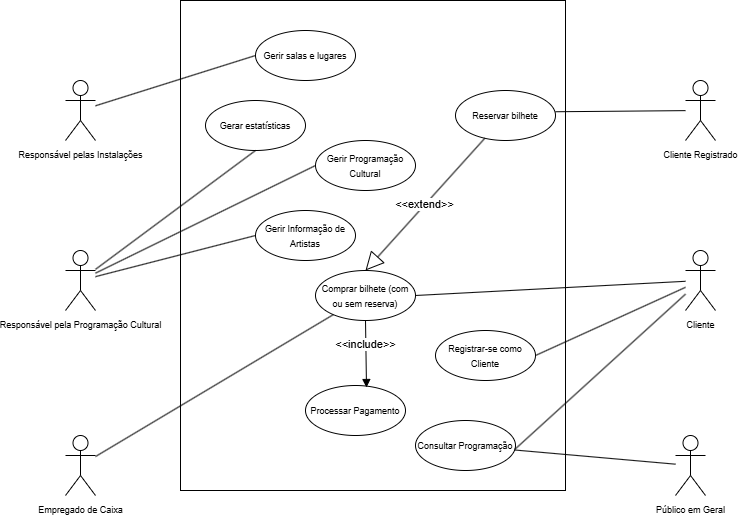

The diagram above was exported from draw.io. Its source (the exported page's mxGraphModel, read from the mxfile embedded in the PNG):
<mxGraphModel dx="1235" dy="655" grid="1" gridSize="10" guides="1" tooltips="1" connect="1" arrows="1" fold="1" page="1" pageScale="1" pageWidth="827" pageHeight="1169" math="0" shadow="0">
  <root>
    <mxCell id="0" />
    <mxCell id="1" parent="0" />
    <mxCell id="YUOPgu6Md7_W6z_w9OZE-45" value="" style="rounded=0;whiteSpace=wrap;html=1;direction=south;" vertex="1" parent="1">
      <mxGeometry x="215" y="10" width="385" height="490" as="geometry" />
    </mxCell>
    <mxCell id="YUOPgu6Md7_W6z_w9OZE-1" value="&lt;font style=&quot;font-size: 9px;&quot;&gt;Responsável pelas Instalações&lt;/font&gt;" style="shape=umlActor;verticalLabelPosition=bottom;verticalAlign=top;html=1;outlineConnect=0;" vertex="1" parent="1">
      <mxGeometry x="100" y="90" width="30" height="60" as="geometry" />
    </mxCell>
    <mxCell id="YUOPgu6Md7_W6z_w9OZE-3" value="&lt;font style=&quot;font-size: 9px;&quot;&gt;Responsável pela Programação Cultural&lt;/font&gt;" style="shape=umlActor;verticalLabelPosition=bottom;verticalAlign=top;html=1;outlineConnect=0;" vertex="1" parent="1">
      <mxGeometry x="100" y="260" width="30" height="60" as="geometry" />
    </mxCell>
    <mxCell id="YUOPgu6Md7_W6z_w9OZE-4" value="&lt;font style=&quot;font-size: 9px;&quot;&gt;Cliente&lt;/font&gt;" style="shape=umlActor;verticalLabelPosition=bottom;verticalAlign=top;html=1;outlineConnect=0;" vertex="1" parent="1">
      <mxGeometry x="720" y="260" width="30" height="60" as="geometry" />
    </mxCell>
    <mxCell id="YUOPgu6Md7_W6z_w9OZE-7" value="&lt;font style=&quot;font-size: 9px;&quot;&gt;Empregado de Caixa&lt;/font&gt;" style="shape=umlActor;verticalLabelPosition=bottom;verticalAlign=top;html=1;outlineConnect=0;" vertex="1" parent="1">
      <mxGeometry x="100" y="445" width="30" height="60" as="geometry" />
    </mxCell>
    <mxCell id="YUOPgu6Md7_W6z_w9OZE-8" value="&lt;font style=&quot;font-size: 9px;&quot;&gt;Público em Geral&lt;/font&gt;" style="shape=umlActor;verticalLabelPosition=bottom;verticalAlign=top;html=1;outlineConnect=0;" vertex="1" parent="1">
      <mxGeometry x="710" y="445" width="30" height="60" as="geometry" />
    </mxCell>
    <mxCell id="YUOPgu6Md7_W6z_w9OZE-10" value="&lt;font style=&quot;font-size: 9px;&quot;&gt;Gerir salas e lugares&lt;/font&gt;" style="ellipse;whiteSpace=wrap;html=1;" vertex="1" parent="1">
      <mxGeometry x="290" y="40" width="100" height="50" as="geometry" />
    </mxCell>
    <mxCell id="YUOPgu6Md7_W6z_w9OZE-11" value="&lt;font style=&quot;font-size: 9px;&quot;&gt;Gerir Programação Cultural&lt;/font&gt;" style="ellipse;whiteSpace=wrap;html=1;" vertex="1" parent="1">
      <mxGeometry x="350" y="150" width="100" height="50" as="geometry" />
    </mxCell>
    <mxCell id="YUOPgu6Md7_W6z_w9OZE-12" value="&lt;font style=&quot;font-size: 9px;&quot;&gt;Gerir Informação de Artistas&lt;/font&gt;" style="ellipse;whiteSpace=wrap;html=1;" vertex="1" parent="1">
      <mxGeometry x="290" y="220" width="100" height="50" as="geometry" />
    </mxCell>
    <mxCell id="YUOPgu6Md7_W6z_w9OZE-13" value="&lt;font style=&quot;font-size: 9px;&quot;&gt;Consultar Programação&lt;/font&gt;" style="ellipse;whiteSpace=wrap;html=1;" vertex="1" parent="1">
      <mxGeometry x="450" y="430" width="100" height="50" as="geometry" />
    </mxCell>
    <mxCell id="YUOPgu6Md7_W6z_w9OZE-14" value="&lt;font style=&quot;font-size: 9px;&quot;&gt;Registrar-se como Cliente&lt;/font&gt;" style="ellipse;whiteSpace=wrap;html=1;" vertex="1" parent="1">
      <mxGeometry x="470" y="340" width="100" height="50" as="geometry" />
    </mxCell>
    <mxCell id="YUOPgu6Md7_W6z_w9OZE-15" value="&lt;font style=&quot;font-size: 9px;&quot;&gt;Reservar bilhete&lt;/font&gt;" style="ellipse;whiteSpace=wrap;html=1;" vertex="1" parent="1">
      <mxGeometry x="490" y="100" width="100" height="50" as="geometry" />
    </mxCell>
    <mxCell id="YUOPgu6Md7_W6z_w9OZE-16" value="&lt;font style=&quot;font-size: 9px;&quot;&gt;Comprar bilhete (com ou sem reserva)&lt;/font&gt;" style="ellipse;whiteSpace=wrap;html=1;" vertex="1" parent="1">
      <mxGeometry x="350" y="280" width="100" height="50" as="geometry" />
    </mxCell>
    <mxCell id="YUOPgu6Md7_W6z_w9OZE-17" value="&lt;font style=&quot;font-size: 9px;&quot;&gt;Gerar estatísticas&lt;/font&gt;" style="ellipse;whiteSpace=wrap;html=1;" vertex="1" parent="1">
      <mxGeometry x="240" y="110" width="100" height="50" as="geometry" />
    </mxCell>
    <mxCell id="YUOPgu6Md7_W6z_w9OZE-18" value="" style="endArrow=none;html=1;rounded=0;entryX=0;entryY=0.5;entryDx=0;entryDy=0;" edge="1" parent="1" source="YUOPgu6Md7_W6z_w9OZE-1" target="YUOPgu6Md7_W6z_w9OZE-10">
      <mxGeometry width="50" height="50" relative="1" as="geometry">
        <mxPoint x="140" y="120" as="sourcePoint" />
        <mxPoint x="360" y="260" as="targetPoint" />
      </mxGeometry>
    </mxCell>
    <mxCell id="YUOPgu6Md7_W6z_w9OZE-20" value="" style="endArrow=none;html=1;rounded=0;exitX=0;exitY=0.5;exitDx=0;exitDy=0;" edge="1" parent="1" source="YUOPgu6Md7_W6z_w9OZE-11" target="YUOPgu6Md7_W6z_w9OZE-3">
      <mxGeometry width="50" height="50" relative="1" as="geometry">
        <mxPoint x="290" y="400" as="sourcePoint" />
        <mxPoint x="340" y="350" as="targetPoint" />
      </mxGeometry>
    </mxCell>
    <mxCell id="YUOPgu6Md7_W6z_w9OZE-21" value="" style="endArrow=none;html=1;rounded=0;exitX=0;exitY=0.5;exitDx=0;exitDy=0;" edge="1" parent="1" source="YUOPgu6Md7_W6z_w9OZE-12" target="YUOPgu6Md7_W6z_w9OZE-3">
      <mxGeometry width="50" height="50" relative="1" as="geometry">
        <mxPoint x="420" y="260" as="sourcePoint" />
        <mxPoint x="470" y="210" as="targetPoint" />
      </mxGeometry>
    </mxCell>
    <mxCell id="YUOPgu6Md7_W6z_w9OZE-23" value="" style="endArrow=none;html=1;rounded=0;entryX=0.992;entryY=0.59;entryDx=0;entryDy=0;entryPerimeter=0;" edge="1" parent="1" source="YUOPgu6Md7_W6z_w9OZE-8" target="YUOPgu6Md7_W6z_w9OZE-13">
      <mxGeometry width="50" height="50" relative="1" as="geometry">
        <mxPoint x="420" y="360" as="sourcePoint" />
        <mxPoint x="490" y="390" as="targetPoint" />
      </mxGeometry>
    </mxCell>
    <mxCell id="YUOPgu6Md7_W6z_w9OZE-27" value="" style="endArrow=none;html=1;rounded=0;exitX=1;exitY=0.5;exitDx=0;exitDy=0;" edge="1" parent="1" source="YUOPgu6Md7_W6z_w9OZE-14" target="YUOPgu6Md7_W6z_w9OZE-4">
      <mxGeometry width="50" height="50" relative="1" as="geometry">
        <mxPoint x="590" y="370" as="sourcePoint" />
        <mxPoint x="640" y="320" as="targetPoint" />
      </mxGeometry>
    </mxCell>
    <mxCell id="YUOPgu6Md7_W6z_w9OZE-28" value="&lt;font style=&quot;font-size: 9px;&quot;&gt;Cliente Registrado&lt;/font&gt;" style="shape=umlActor;verticalLabelPosition=bottom;verticalAlign=top;html=1;outlineConnect=0;" vertex="1" parent="1">
      <mxGeometry x="720" y="90" width="30" height="60" as="geometry" />
    </mxCell>
    <mxCell id="YUOPgu6Md7_W6z_w9OZE-30" value="" style="endArrow=none;html=1;rounded=0;entryX=1;entryY=0.425;entryDx=0;entryDy=0;entryPerimeter=0;" edge="1" parent="1" source="YUOPgu6Md7_W6z_w9OZE-28" target="YUOPgu6Md7_W6z_w9OZE-15">
      <mxGeometry width="50" height="50" relative="1" as="geometry">
        <mxPoint x="140" y="540" as="sourcePoint" />
        <mxPoint x="410" y="440" as="targetPoint" />
      </mxGeometry>
    </mxCell>
    <mxCell id="YUOPgu6Md7_W6z_w9OZE-32" value="" style="endArrow=none;html=1;rounded=0;exitX=1;exitY=0.5;exitDx=0;exitDy=0;" edge="1" parent="1" source="YUOPgu6Md7_W6z_w9OZE-16" target="YUOPgu6Md7_W6z_w9OZE-4">
      <mxGeometry width="50" height="50" relative="1" as="geometry">
        <mxPoint x="500" y="340" as="sourcePoint" />
        <mxPoint x="670" y="300" as="targetPoint" />
      </mxGeometry>
    </mxCell>
    <mxCell id="YUOPgu6Md7_W6z_w9OZE-33" value="" style="endArrow=none;html=1;rounded=0;" edge="1" parent="1" source="YUOPgu6Md7_W6z_w9OZE-7" target="YUOPgu6Md7_W6z_w9OZE-16">
      <mxGeometry width="50" height="50" relative="1" as="geometry">
        <mxPoint x="500" y="340" as="sourcePoint" />
        <mxPoint x="550" y="290" as="targetPoint" />
      </mxGeometry>
    </mxCell>
    <mxCell id="YUOPgu6Md7_W6z_w9OZE-34" value="" style="endArrow=none;html=1;rounded=0;entryX=0.5;entryY=1;entryDx=0;entryDy=0;" edge="1" parent="1" source="YUOPgu6Md7_W6z_w9OZE-3" target="YUOPgu6Md7_W6z_w9OZE-17">
      <mxGeometry width="50" height="50" relative="1" as="geometry">
        <mxPoint x="610" y="120" as="sourcePoint" />
        <mxPoint x="550" y="290" as="targetPoint" />
      </mxGeometry>
    </mxCell>
    <mxCell id="YUOPgu6Md7_W6z_w9OZE-36" value="&lt;font style=&quot;font-size: 9px;&quot;&gt;Processar Pagamento&lt;/font&gt;" style="ellipse;whiteSpace=wrap;html=1;" vertex="1" parent="1">
      <mxGeometry x="340" y="395" width="100" height="50" as="geometry" />
    </mxCell>
    <mxCell id="YUOPgu6Md7_W6z_w9OZE-39" value="&amp;lt;&amp;lt;extend&amp;gt;&amp;gt;" style="endArrow=block;endSize=16;endFill=0;html=1;rounded=0;entryX=0.5;entryY=0;entryDx=0;entryDy=0;" edge="1" parent="1" source="YUOPgu6Md7_W6z_w9OZE-15" target="YUOPgu6Md7_W6z_w9OZE-16">
      <mxGeometry width="160" relative="1" as="geometry">
        <mxPoint x="290" y="470" as="sourcePoint" />
        <mxPoint x="520" y="160" as="targetPoint" />
      </mxGeometry>
    </mxCell>
    <mxCell id="YUOPgu6Md7_W6z_w9OZE-40" value="&amp;lt;&amp;lt;include&amp;gt;&amp;gt;" style="html=1;verticalAlign=bottom;endArrow=block;curved=0;rounded=0;exitX=0.5;exitY=1;exitDx=0;exitDy=0;entryX=0.61;entryY=0.04;entryDx=0;entryDy=0;entryPerimeter=0;" edge="1" parent="1" source="YUOPgu6Md7_W6z_w9OZE-16" target="YUOPgu6Md7_W6z_w9OZE-36">
      <mxGeometry width="80" relative="1" as="geometry">
        <mxPoint x="290" y="460" as="sourcePoint" />
        <mxPoint x="370" y="460" as="targetPoint" />
      </mxGeometry>
    </mxCell>
    <mxCell id="YUOPgu6Md7_W6z_w9OZE-43" value="" style="endArrow=none;html=1;rounded=0;exitX=0.993;exitY=0.578;exitDx=0;exitDy=0;exitPerimeter=0;" edge="1" parent="1" source="YUOPgu6Md7_W6z_w9OZE-13" target="YUOPgu6Md7_W6z_w9OZE-4">
      <mxGeometry width="50" height="50" relative="1" as="geometry">
        <mxPoint x="490" y="390" as="sourcePoint" />
        <mxPoint x="570" y="370" as="targetPoint" />
      </mxGeometry>
    </mxCell>
  </root>
</mxGraphModel>